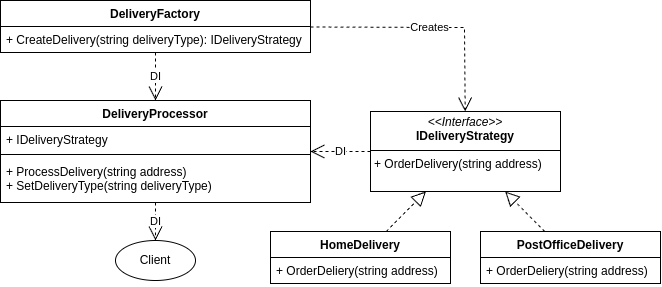

The diagram above was exported from draw.io. Its source (the exported page's mxGraphModel, read from the mxfile embedded in the PNG):
<mxGraphModel dx="1553" dy="548" grid="1" gridSize="10" guides="1" tooltips="1" connect="1" arrows="1" fold="1" page="1" pageScale="1" pageWidth="640" pageHeight="480" background="#ffffff" math="0" shadow="0">
  <root>
    <mxCell id="0" />
    <mxCell id="1" parent="0" />
    <mxCell id="t5unbR50Nez7rKa5dY_Y-2" value="Client" style="ellipse;whiteSpace=wrap;html=1;" vertex="1" parent="1">
      <mxGeometry x="5" y="281" width="80" height="40" as="geometry" />
    </mxCell>
    <mxCell id="t5unbR50Nez7rKa5dY_Y-9" value="&lt;p style=&quot;margin:0px;margin-top:4px;text-align:center;&quot;&gt;&lt;i&gt;&amp;lt;&amp;lt;Interface&amp;gt;&amp;gt;&lt;/i&gt;&lt;br&gt;&lt;b&gt;IDeliveryStrategy&lt;/b&gt;&lt;/p&gt;&lt;hr size=&quot;1&quot; style=&quot;border-style:solid;&quot;&gt;&lt;p style=&quot;margin:0px;margin-left:4px;&quot;&gt;+ OrderDelivery(string address)&lt;/p&gt;" style="verticalAlign=top;align=left;overflow=fill;html=1;whiteSpace=wrap;" vertex="1" parent="1">
      <mxGeometry x="260" y="152" width="190" height="80" as="geometry" />
    </mxCell>
    <mxCell id="t5unbR50Nez7rKa5dY_Y-11" value="HomeDelivery" style="swimlane;fontStyle=1;align=center;verticalAlign=top;childLayout=stackLayout;horizontal=1;startSize=26;horizontalStack=0;resizeParent=1;resizeParentMax=0;resizeLast=0;collapsible=1;marginBottom=0;whiteSpace=wrap;html=1;" vertex="1" parent="1">
      <mxGeometry x="160" y="272" width="180" height="52" as="geometry" />
    </mxCell>
    <mxCell id="t5unbR50Nez7rKa5dY_Y-14" value="+ OrderDeliery(string address)" style="text;strokeColor=none;fillColor=none;align=left;verticalAlign=top;spacingLeft=4;spacingRight=4;overflow=hidden;rotatable=0;points=[[0,0.5],[1,0.5]];portConstraint=eastwest;whiteSpace=wrap;html=1;" vertex="1" parent="t5unbR50Nez7rKa5dY_Y-11">
      <mxGeometry y="26" width="180" height="26" as="geometry" />
    </mxCell>
    <mxCell id="t5unbR50Nez7rKa5dY_Y-15" value="PostOfficeDelivery" style="swimlane;fontStyle=1;align=center;verticalAlign=top;childLayout=stackLayout;horizontal=1;startSize=26;horizontalStack=0;resizeParent=1;resizeParentMax=0;resizeLast=0;collapsible=1;marginBottom=0;whiteSpace=wrap;html=1;" vertex="1" parent="1">
      <mxGeometry x="370" y="272" width="180" height="52" as="geometry" />
    </mxCell>
    <mxCell id="t5unbR50Nez7rKa5dY_Y-16" value="+ OrderDeliery(string address)" style="text;strokeColor=none;fillColor=none;align=left;verticalAlign=top;spacingLeft=4;spacingRight=4;overflow=hidden;rotatable=0;points=[[0,0.5],[1,0.5]];portConstraint=eastwest;whiteSpace=wrap;html=1;" vertex="1" parent="t5unbR50Nez7rKa5dY_Y-15">
      <mxGeometry y="26" width="180" height="26" as="geometry" />
    </mxCell>
    <mxCell id="t5unbR50Nez7rKa5dY_Y-17" value="DeliveryFactory" style="swimlane;fontStyle=1;align=center;verticalAlign=top;childLayout=stackLayout;horizontal=1;startSize=26;horizontalStack=0;resizeParent=1;resizeParentMax=0;resizeLast=0;collapsible=1;marginBottom=0;whiteSpace=wrap;html=1;" vertex="1" parent="1">
      <mxGeometry x="-110" y="41" width="310" height="52" as="geometry" />
    </mxCell>
    <mxCell id="t5unbR50Nez7rKa5dY_Y-18" value="+ CreateDelivery(string deliveryType): IDeliveryStrategy" style="text;strokeColor=none;fillColor=none;align=left;verticalAlign=top;spacingLeft=4;spacingRight=4;overflow=hidden;rotatable=0;points=[[0,0.5],[1,0.5]];portConstraint=eastwest;whiteSpace=wrap;html=1;" vertex="1" parent="t5unbR50Nez7rKa5dY_Y-17">
      <mxGeometry y="26" width="310" height="26" as="geometry" />
    </mxCell>
    <mxCell id="t5unbR50Nez7rKa5dY_Y-19" value="DeliveryProcessor" style="swimlane;fontStyle=1;align=center;verticalAlign=top;childLayout=stackLayout;horizontal=1;startSize=26;horizontalStack=0;resizeParent=1;resizeParentMax=0;resizeLast=0;collapsible=1;marginBottom=0;whiteSpace=wrap;html=1;" vertex="1" parent="1">
      <mxGeometry x="-110" y="141" width="310" height="102" as="geometry" />
    </mxCell>
    <mxCell id="t5unbR50Nez7rKa5dY_Y-27" value="+ IDeliveryStrategy" style="text;strokeColor=none;fillColor=none;align=left;verticalAlign=top;spacingLeft=4;spacingRight=4;overflow=hidden;rotatable=0;points=[[0,0.5],[1,0.5]];portConstraint=eastwest;whiteSpace=wrap;html=1;" vertex="1" parent="t5unbR50Nez7rKa5dY_Y-19">
      <mxGeometry y="26" width="310" height="24" as="geometry" />
    </mxCell>
    <mxCell id="t5unbR50Nez7rKa5dY_Y-28" value="" style="line;strokeWidth=1;fillColor=none;align=left;verticalAlign=middle;spacingTop=-1;spacingLeft=3;spacingRight=3;rotatable=0;labelPosition=right;points=[];portConstraint=eastwest;strokeColor=inherit;" vertex="1" parent="t5unbR50Nez7rKa5dY_Y-19">
      <mxGeometry y="50" width="310" height="8" as="geometry" />
    </mxCell>
    <mxCell id="t5unbR50Nez7rKa5dY_Y-20" value="+ ProcessDelivery(string address)&lt;div&gt;+ SetDeliveryType(string deliveryType)&lt;/div&gt;" style="text;strokeColor=none;fillColor=none;align=left;verticalAlign=top;spacingLeft=4;spacingRight=4;overflow=hidden;rotatable=0;points=[[0,0.5],[1,0.5]];portConstraint=eastwest;whiteSpace=wrap;html=1;" vertex="1" parent="t5unbR50Nez7rKa5dY_Y-19">
      <mxGeometry y="58" width="310" height="44" as="geometry" />
    </mxCell>
    <mxCell id="t5unbR50Nez7rKa5dY_Y-24" value="" style="endArrow=block;dashed=1;endFill=0;endSize=12;html=1;rounded=0;" edge="1" parent="1" source="t5unbR50Nez7rKa5dY_Y-11" target="t5unbR50Nez7rKa5dY_Y-9">
      <mxGeometry width="160" relative="1" as="geometry">
        <mxPoint x="240" y="372" as="sourcePoint" />
        <mxPoint x="400" y="372" as="targetPoint" />
      </mxGeometry>
    </mxCell>
    <mxCell id="t5unbR50Nez7rKa5dY_Y-25" value="" style="endArrow=block;dashed=1;endFill=0;endSize=12;html=1;rounded=0;" edge="1" parent="1" source="t5unbR50Nez7rKa5dY_Y-15" target="t5unbR50Nez7rKa5dY_Y-9">
      <mxGeometry width="160" relative="1" as="geometry">
        <mxPoint x="286" y="282" as="sourcePoint" />
        <mxPoint x="325" y="242" as="targetPoint" />
      </mxGeometry>
    </mxCell>
    <mxCell id="t5unbR50Nez7rKa5dY_Y-30" value="Creates" style="endArrow=open;endSize=12;dashed=1;html=1;rounded=0;" edge="1" parent="1" source="t5unbR50Nez7rKa5dY_Y-17" target="t5unbR50Nez7rKa5dY_Y-9">
      <mxGeometry width="160" relative="1" as="geometry">
        <mxPoint x="-75" y="140" as="sourcePoint" />
        <mxPoint x="-75" y="92" as="targetPoint" />
        <Array as="points">
          <mxPoint x="354" y="68" />
        </Array>
      </mxGeometry>
    </mxCell>
    <mxCell id="t5unbR50Nez7rKa5dY_Y-35" value="DI" style="endArrow=open;endSize=12;dashed=1;html=1;rounded=0;" edge="1" parent="1" source="t5unbR50Nez7rKa5dY_Y-17" target="t5unbR50Nez7rKa5dY_Y-19">
      <mxGeometry width="160" relative="1" as="geometry">
        <mxPoint x="90" y="130" as="sourcePoint" />
        <mxPoint x="355" y="194" as="targetPoint" />
        <Array as="points" />
      </mxGeometry>
    </mxCell>
    <mxCell id="t5unbR50Nez7rKa5dY_Y-36" value="DI" style="endArrow=open;endSize=12;dashed=1;html=1;rounded=0;" edge="1" parent="1" source="t5unbR50Nez7rKa5dY_Y-19" target="t5unbR50Nez7rKa5dY_Y-2">
      <mxGeometry width="160" relative="1" as="geometry">
        <mxPoint x="55" y="103" as="sourcePoint" />
        <mxPoint x="55" y="151" as="targetPoint" />
        <Array as="points" />
      </mxGeometry>
    </mxCell>
    <mxCell id="t5unbR50Nez7rKa5dY_Y-37" value="DI" style="endArrow=open;endSize=12;dashed=1;html=1;rounded=0;" edge="1" parent="1" source="t5unbR50Nez7rKa5dY_Y-9" target="t5unbR50Nez7rKa5dY_Y-19">
      <mxGeometry width="160" relative="1" as="geometry">
        <mxPoint x="230" y="110" as="sourcePoint" />
        <mxPoint x="230" y="158" as="targetPoint" />
        <Array as="points" />
      </mxGeometry>
    </mxCell>
  </root>
</mxGraphModel>